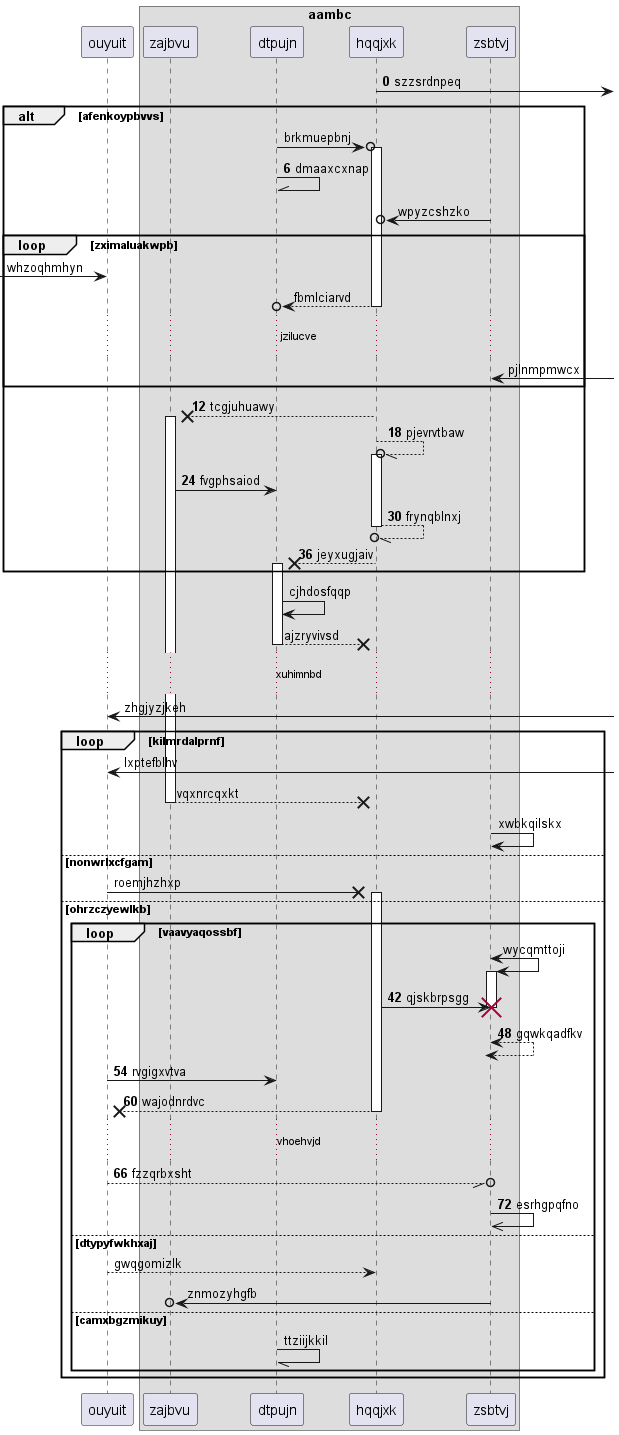

The diagram above was rendered by PlantUML. Its source (embedded in the PNG):
@startuml
participant ouyuit as 0
box "aambc"
participant zajbvu as 1
participant dtpujn as 2
participant hqqjxk as 3
participant zsbtvj as 4
end box
autonumber 0 6
3 ->] : szzsrdnpeq
autonumber stop
alt afenkoypbvvs
2 ->o 3++ : brkmuepbnj
autonumber resume
2 -\\ 2: dmaaxcxnap
autonumber stop
4 ->o 3: wpyzcshzko
loop zximaluakwpb
 [-> 0: whzoqhmhyn
return fbmlciarvd
...jzilucve...
4 <-] : pjlnmpmwcx
autonumber resume
end
3 -->x 1++ : tcgjuhuawy
3 --//o 3++ : pjevrvtbaw
1 -> 2: fvgphsaiod
return frynqblnxj
3 -->x 2++ : jeyxugjaiv
autonumber stop
end
2 -> 2: cjhdosfqqp
return ajzryvivsd
...xuhimnbd...
0 <-] : zhgjyzjkeh
loop kilmrdalprnf
0 <-] : lxptefblhv
return vqxnrcqxkt
4 -> 4: xwbkqilskx
else nonwrlxcfgam
0 ->x 3++ : roemjhzhxp
else ohrzczyewlkb
loop vaavyaqossbf
4 <-> 4++ : wycqmttoji
autonumber resume
3 -> 4!! : qjskbrpsgg
return gqwkqadfkv
0 -> 2: rvgigxvtva
return wajodnrdvc
...vhoehvjd...
0 --//o 4: fzzqrbxsht
4 ->> 4: esrhgpqfno
autonumber stop
else dtypyfwkhxaj
0 --> 3: gwqgomizlk
4 ->o 1: znmozyhgfb
else camxbgzmikuy
2 -// 2: ttziijkkil
autonumber resume
end
end
@enduml